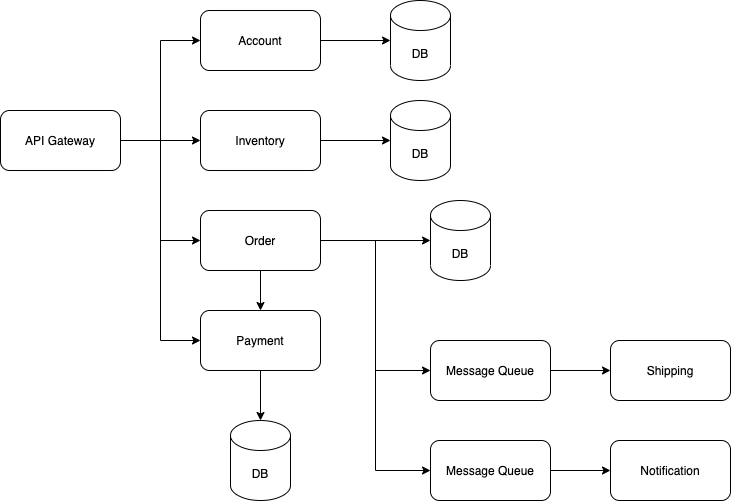

The diagram above was exported from draw.io. Its source (the exported page's mxGraphModel, read from the mxfile embedded in the PNG):
<mxGraphModel dx="854" dy="776" grid="1" gridSize="10" guides="1" tooltips="1" connect="1" arrows="1" fold="1" page="1" pageScale="1" pageWidth="827" pageHeight="1169" math="0" shadow="0">
  <root>
    <mxCell id="0" />
    <mxCell id="1" parent="0" />
    <mxCell id="52K3YQC-OCERlBGSRIP6-13" style="edgeStyle=orthogonalEdgeStyle;rounded=0;orthogonalLoop=1;jettySize=auto;html=1;exitX=1;exitY=0.5;exitDx=0;exitDy=0;" edge="1" parent="1" source="FJxaSYx6WrjG0bw6ieo4-1" target="52K3YQC-OCERlBGSRIP6-12">
      <mxGeometry relative="1" as="geometry" />
    </mxCell>
    <mxCell id="FJxaSYx6WrjG0bw6ieo4-1" value="Account" style="rounded=1;whiteSpace=wrap;html=1;" parent="1" vertex="1">
      <mxGeometry x="240" y="130" width="120" height="60" as="geometry" />
    </mxCell>
    <mxCell id="52K3YQC-OCERlBGSRIP6-15" style="edgeStyle=orthogonalEdgeStyle;rounded=0;orthogonalLoop=1;jettySize=auto;html=1;exitX=1;exitY=0.5;exitDx=0;exitDy=0;" edge="1" parent="1" source="FJxaSYx6WrjG0bw6ieo4-2" target="52K3YQC-OCERlBGSRIP6-14">
      <mxGeometry relative="1" as="geometry" />
    </mxCell>
    <mxCell id="FJxaSYx6WrjG0bw6ieo4-2" value="Inventory" style="rounded=1;whiteSpace=wrap;html=1;" parent="1" vertex="1">
      <mxGeometry x="240" y="230" width="120" height="60" as="geometry" />
    </mxCell>
    <mxCell id="FJxaSYx6WrjG0bw6ieo4-20" style="edgeStyle=orthogonalEdgeStyle;rounded=0;orthogonalLoop=1;jettySize=auto;html=1;exitX=0.5;exitY=1;exitDx=0;exitDy=0;entryX=0.5;entryY=0;entryDx=0;entryDy=0;" parent="1" source="FJxaSYx6WrjG0bw6ieo4-3" target="FJxaSYx6WrjG0bw6ieo4-17" edge="1">
      <mxGeometry relative="1" as="geometry" />
    </mxCell>
    <mxCell id="52K3YQC-OCERlBGSRIP6-2" style="edgeStyle=orthogonalEdgeStyle;rounded=0;orthogonalLoop=1;jettySize=auto;html=1;exitX=1;exitY=0.5;exitDx=0;exitDy=0;entryX=0;entryY=0.5;entryDx=0;entryDy=0;" edge="1" parent="1" source="FJxaSYx6WrjG0bw6ieo4-3" target="52K3YQC-OCERlBGSRIP6-1">
      <mxGeometry relative="1" as="geometry" />
    </mxCell>
    <mxCell id="52K3YQC-OCERlBGSRIP6-7" style="edgeStyle=orthogonalEdgeStyle;rounded=0;orthogonalLoop=1;jettySize=auto;html=1;exitX=1;exitY=0.5;exitDx=0;exitDy=0;entryX=0;entryY=0.5;entryDx=0;entryDy=0;" edge="1" parent="1" source="FJxaSYx6WrjG0bw6ieo4-3" target="52K3YQC-OCERlBGSRIP6-6">
      <mxGeometry relative="1" as="geometry" />
    </mxCell>
    <mxCell id="52K3YQC-OCERlBGSRIP6-19" style="edgeStyle=orthogonalEdgeStyle;rounded=0;orthogonalLoop=1;jettySize=auto;html=1;exitX=1;exitY=0.5;exitDx=0;exitDy=0;entryX=0;entryY=0.5;entryDx=0;entryDy=0;entryPerimeter=0;" edge="1" parent="1" source="FJxaSYx6WrjG0bw6ieo4-3" target="52K3YQC-OCERlBGSRIP6-18">
      <mxGeometry relative="1" as="geometry" />
    </mxCell>
    <mxCell id="FJxaSYx6WrjG0bw6ieo4-3" value="Order" style="rounded=1;whiteSpace=wrap;html=1;" parent="1" vertex="1">
      <mxGeometry x="240" y="330" width="120" height="60" as="geometry" />
    </mxCell>
    <mxCell id="FJxaSYx6WrjG0bw6ieo4-9" style="edgeStyle=orthogonalEdgeStyle;rounded=0;orthogonalLoop=1;jettySize=auto;html=1;exitX=1;exitY=0.5;exitDx=0;exitDy=0;entryX=0;entryY=0.5;entryDx=0;entryDy=0;" parent="1" source="FJxaSYx6WrjG0bw6ieo4-5" target="FJxaSYx6WrjG0bw6ieo4-2" edge="1">
      <mxGeometry relative="1" as="geometry" />
    </mxCell>
    <mxCell id="FJxaSYx6WrjG0bw6ieo4-13" style="edgeStyle=orthogonalEdgeStyle;rounded=0;orthogonalLoop=1;jettySize=auto;html=1;exitX=1;exitY=0.5;exitDx=0;exitDy=0;entryX=0;entryY=0.5;entryDx=0;entryDy=0;" parent="1" source="FJxaSYx6WrjG0bw6ieo4-5" target="FJxaSYx6WrjG0bw6ieo4-3" edge="1">
      <mxGeometry relative="1" as="geometry" />
    </mxCell>
    <mxCell id="FJxaSYx6WrjG0bw6ieo4-14" style="edgeStyle=orthogonalEdgeStyle;rounded=0;orthogonalLoop=1;jettySize=auto;html=1;exitX=1;exitY=0.5;exitDx=0;exitDy=0;entryX=0;entryY=0.5;entryDx=0;entryDy=0;" parent="1" source="FJxaSYx6WrjG0bw6ieo4-5" target="FJxaSYx6WrjG0bw6ieo4-1" edge="1">
      <mxGeometry relative="1" as="geometry" />
    </mxCell>
    <mxCell id="FJxaSYx6WrjG0bw6ieo4-18" style="edgeStyle=orthogonalEdgeStyle;rounded=0;orthogonalLoop=1;jettySize=auto;html=1;exitX=1;exitY=0.5;exitDx=0;exitDy=0;entryX=0;entryY=0.5;entryDx=0;entryDy=0;" parent="1" source="FJxaSYx6WrjG0bw6ieo4-5" target="FJxaSYx6WrjG0bw6ieo4-17" edge="1">
      <mxGeometry relative="1" as="geometry" />
    </mxCell>
    <mxCell id="FJxaSYx6WrjG0bw6ieo4-5" value="API Gateway" style="rounded=1;whiteSpace=wrap;html=1;" parent="1" vertex="1">
      <mxGeometry x="40" y="230" width="120" height="60" as="geometry" />
    </mxCell>
    <mxCell id="52K3YQC-OCERlBGSRIP6-17" style="edgeStyle=orthogonalEdgeStyle;rounded=0;orthogonalLoop=1;jettySize=auto;html=1;exitX=0.5;exitY=1;exitDx=0;exitDy=0;" edge="1" parent="1" source="FJxaSYx6WrjG0bw6ieo4-17" target="52K3YQC-OCERlBGSRIP6-16">
      <mxGeometry relative="1" as="geometry" />
    </mxCell>
    <mxCell id="FJxaSYx6WrjG0bw6ieo4-17" value="Payment" style="rounded=1;whiteSpace=wrap;html=1;" parent="1" vertex="1">
      <mxGeometry x="240" y="430" width="120" height="60" as="geometry" />
    </mxCell>
    <mxCell id="52K3YQC-OCERlBGSRIP6-10" style="edgeStyle=orthogonalEdgeStyle;rounded=0;orthogonalLoop=1;jettySize=auto;html=1;exitX=1;exitY=0.5;exitDx=0;exitDy=0;entryX=0;entryY=0.5;entryDx=0;entryDy=0;" edge="1" parent="1" source="52K3YQC-OCERlBGSRIP6-1" target="52K3YQC-OCERlBGSRIP6-3">
      <mxGeometry relative="1" as="geometry" />
    </mxCell>
    <mxCell id="52K3YQC-OCERlBGSRIP6-1" value="Message Queue" style="rounded=1;whiteSpace=wrap;html=1;" vertex="1" parent="1">
      <mxGeometry x="470" y="460" width="120" height="60" as="geometry" />
    </mxCell>
    <mxCell id="52K3YQC-OCERlBGSRIP6-3" value="Shipping" style="rounded=1;whiteSpace=wrap;html=1;" vertex="1" parent="1">
      <mxGeometry x="650" y="460" width="120" height="60" as="geometry" />
    </mxCell>
    <mxCell id="52K3YQC-OCERlBGSRIP6-5" value="Notification" style="rounded=1;whiteSpace=wrap;html=1;" vertex="1" parent="1">
      <mxGeometry x="650" y="560" width="120" height="60" as="geometry" />
    </mxCell>
    <mxCell id="52K3YQC-OCERlBGSRIP6-11" style="edgeStyle=orthogonalEdgeStyle;rounded=0;orthogonalLoop=1;jettySize=auto;html=1;exitX=1;exitY=0.5;exitDx=0;exitDy=0;entryX=0;entryY=0.5;entryDx=0;entryDy=0;" edge="1" parent="1" source="52K3YQC-OCERlBGSRIP6-6" target="52K3YQC-OCERlBGSRIP6-5">
      <mxGeometry relative="1" as="geometry" />
    </mxCell>
    <mxCell id="52K3YQC-OCERlBGSRIP6-6" value="Message Queue" style="rounded=1;whiteSpace=wrap;html=1;" vertex="1" parent="1">
      <mxGeometry x="470" y="560" width="120" height="60" as="geometry" />
    </mxCell>
    <mxCell id="52K3YQC-OCERlBGSRIP6-12" value="DB" style="shape=cylinder3;whiteSpace=wrap;html=1;boundedLbl=1;backgroundOutline=1;size=15;" vertex="1" parent="1">
      <mxGeometry x="430" y="120" width="60" height="80" as="geometry" />
    </mxCell>
    <mxCell id="52K3YQC-OCERlBGSRIP6-14" value="DB" style="shape=cylinder3;whiteSpace=wrap;html=1;boundedLbl=1;backgroundOutline=1;size=15;" vertex="1" parent="1">
      <mxGeometry x="430" y="220" width="60" height="80" as="geometry" />
    </mxCell>
    <mxCell id="52K3YQC-OCERlBGSRIP6-16" value="DB" style="shape=cylinder3;whiteSpace=wrap;html=1;boundedLbl=1;backgroundOutline=1;size=15;" vertex="1" parent="1">
      <mxGeometry x="270" y="540" width="60" height="80" as="geometry" />
    </mxCell>
    <mxCell id="52K3YQC-OCERlBGSRIP6-18" value="DB" style="shape=cylinder3;whiteSpace=wrap;html=1;boundedLbl=1;backgroundOutline=1;size=15;" vertex="1" parent="1">
      <mxGeometry x="470" y="320" width="60" height="80" as="geometry" />
    </mxCell>
  </root>
</mxGraphModel>